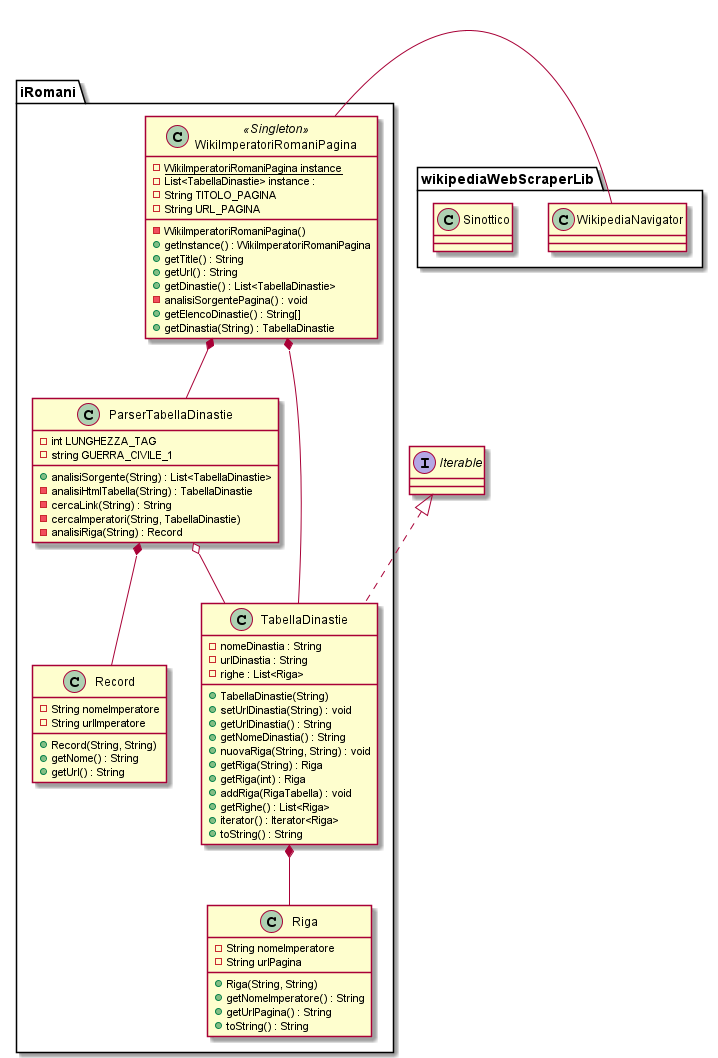

The diagram above was rendered by PlantUML. Its source (embedded in the PNG):
@startuml
package "iRomani" {
ParserTabellaDinastie *--  Record
ParserTabellaDinastie o-- TabellaDinastie
TabellaDinastie *-- Riga 
WikiImperatoriRomaniPagina *-- TabellaDinastie
WikiImperatoriRomaniPagina *-- ParserTabellaDinastie
}

package "wikipediaWebScraperLib" {
WikiImperatoriRomaniPagina - WikipediaNavigator
class Sinottico
}

class ParserTabellaDinastie {
- int LUNGHEZZA_TAG
- string GUERRA_CIVILE_1

+ analisiSorgente(String) : List<TabellaDinastie>
- analisiHtmlTabella(String) : TabellaDinastie
- cercaLink(String) : String
- cercaImperatori(String, TabellaDinastie)
- analisiRiga(String) : Record
}

class Record {
- String nomeImperatore
- String urlImperatore

+ Record(String, String)
+ getNome() : String
+ getUrl() : String
}

class TabellaDinastie implements Iterable{
- nomeDinastia : String
- urlDinastia : String
- righe : List<Riga>
+ TabellaDinastie(String)
+ setUrlDinastia(String) : void
+ getUrlDinastia() : String
+ getNomeDinastia() : String
+ nuovaRiga(String, String) : void
+ getRiga(String) : Riga
+ getRiga(int) : Riga
+ addRiga(RigaTabella) : void
+ getRighe() : List<Riga>
+ iterator() : Iterator<Riga>
+ toString() : String
}

class Riga {
- String nomeImperatore
- String urlPagina
+ Riga(String, String)
+ getNomeImperatore() : String
+ getUrlPagina() : String
+ toString() : String
}

class WikiImperatoriRomaniPagina << Singleton >>{
- {static} WikiImperatoriRomaniPagina instance
- List<TabellaDinastie> instance : 
- String TITOLO_PAGINA
- String URL_PAGINA
- WikiImperatoriRomaniPagina()
+ getInstance() : WikiImperatoriRomaniPagina
+ getTitle() : String
+ getUrl() : String
+ getDinastie() : List<TabellaDinastie>
- analisiSorgentePagina() : void
+ getElencoDinastie() : String[]
+ getDinastia(String) : TabellaDinastie
}

class WikipediaNavigator{
}

class Sinottico{
}


@enduml